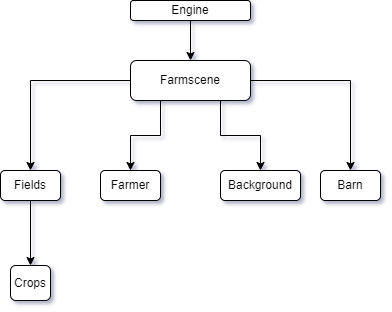

The diagram above was exported from draw.io. Its source (the exported page's mxGraphModel, read from the mxfile embedded in the PNG):
<mxGraphModel dx="1038" dy="547" grid="1" gridSize="10" guides="1" tooltips="1" connect="1" arrows="1" fold="1" page="1" pageScale="1" pageWidth="827" pageHeight="1169" math="0" shadow="0">
  <root>
    <mxCell id="WIyWlLk6GJQsqaUBKTNV-0" />
    <mxCell id="WIyWlLk6GJQsqaUBKTNV-1" parent="WIyWlLk6GJQsqaUBKTNV-0" />
    <mxCell id="yfSmC5mGcvPOX11YEds0-2" value="" style="edgeStyle=orthogonalEdgeStyle;rounded=0;orthogonalLoop=1;jettySize=auto;html=1;" edge="1" parent="WIyWlLk6GJQsqaUBKTNV-1" source="yfSmC5mGcvPOX11YEds0-0" target="yfSmC5mGcvPOX11YEds0-1">
      <mxGeometry relative="1" as="geometry">
        <Array as="points">
          <mxPoint x="370" y="195" />
          <mxPoint x="340" y="195" />
        </Array>
      </mxGeometry>
    </mxCell>
    <mxCell id="yfSmC5mGcvPOX11YEds0-3" style="edgeStyle=orthogonalEdgeStyle;rounded=0;orthogonalLoop=1;jettySize=auto;html=1;" edge="1" parent="WIyWlLk6GJQsqaUBKTNV-1" source="yfSmC5mGcvPOX11YEds0-0">
      <mxGeometry relative="1" as="geometry">
        <mxPoint x="560" y="230" as="targetPoint" />
      </mxGeometry>
    </mxCell>
    <mxCell id="yfSmC5mGcvPOX11YEds0-5" style="edgeStyle=orthogonalEdgeStyle;rounded=0;orthogonalLoop=1;jettySize=auto;html=1;" edge="1" parent="WIyWlLk6GJQsqaUBKTNV-1" source="yfSmC5mGcvPOX11YEds0-0">
      <mxGeometry relative="1" as="geometry">
        <mxPoint x="240" y="230" as="targetPoint" />
      </mxGeometry>
    </mxCell>
    <mxCell id="yfSmC5mGcvPOX11YEds0-17" style="edgeStyle=orthogonalEdgeStyle;rounded=0;orthogonalLoop=1;jettySize=auto;html=1;exitX=0.75;exitY=1;exitDx=0;exitDy=0;entryX=0.5;entryY=0;entryDx=0;entryDy=0;" edge="1" parent="WIyWlLk6GJQsqaUBKTNV-1" source="yfSmC5mGcvPOX11YEds0-0" target="yfSmC5mGcvPOX11YEds0-18">
      <mxGeometry relative="1" as="geometry">
        <mxPoint x="480" y="230" as="targetPoint" />
      </mxGeometry>
    </mxCell>
    <mxCell id="yfSmC5mGcvPOX11YEds0-0" value="Farmscene" style="rounded=1;whiteSpace=wrap;html=1;" vertex="1" parent="WIyWlLk6GJQsqaUBKTNV-1">
      <mxGeometry x="340" y="120" width="120" height="40" as="geometry" />
    </mxCell>
    <mxCell id="yfSmC5mGcvPOX11YEds0-1" value="Farmer" style="whiteSpace=wrap;html=1;rounded=1;" vertex="1" parent="WIyWlLk6GJQsqaUBKTNV-1">
      <mxGeometry x="310" y="230" width="60" height="30" as="geometry" />
    </mxCell>
    <mxCell id="yfSmC5mGcvPOX11YEds0-4" value="Barn" style="rounded=1;whiteSpace=wrap;html=1;" vertex="1" parent="WIyWlLk6GJQsqaUBKTNV-1">
      <mxGeometry x="530" y="230" width="60" height="30" as="geometry" />
    </mxCell>
    <mxCell id="yfSmC5mGcvPOX11YEds0-13" value="" style="edgeStyle=orthogonalEdgeStyle;rounded=0;orthogonalLoop=1;jettySize=auto;html=1;" edge="1" parent="WIyWlLk6GJQsqaUBKTNV-1" source="yfSmC5mGcvPOX11YEds0-6" target="yfSmC5mGcvPOX11YEds0-12">
      <mxGeometry relative="1" as="geometry" />
    </mxCell>
    <mxCell id="yfSmC5mGcvPOX11YEds0-6" value="Fields" style="rounded=1;whiteSpace=wrap;html=1;" vertex="1" parent="WIyWlLk6GJQsqaUBKTNV-1">
      <mxGeometry x="210" y="230" width="60" height="30" as="geometry" />
    </mxCell>
    <mxCell id="yfSmC5mGcvPOX11YEds0-7" value="Engine" style="rounded=1;whiteSpace=wrap;html=1;" vertex="1" parent="WIyWlLk6GJQsqaUBKTNV-1">
      <mxGeometry x="340" y="60" width="120" height="20" as="geometry" />
    </mxCell>
    <mxCell id="yfSmC5mGcvPOX11YEds0-10" value="" style="endArrow=classic;html=1;rounded=0;exitX=0.5;exitY=1;exitDx=0;exitDy=0;entryX=0.5;entryY=0;entryDx=0;entryDy=0;" edge="1" parent="WIyWlLk6GJQsqaUBKTNV-1" source="yfSmC5mGcvPOX11YEds0-7" target="yfSmC5mGcvPOX11YEds0-0">
      <mxGeometry width="50" height="50" relative="1" as="geometry">
        <mxPoint x="390" y="270" as="sourcePoint" />
        <mxPoint x="440" y="220" as="targetPoint" />
      </mxGeometry>
    </mxCell>
    <mxCell id="yfSmC5mGcvPOX11YEds0-12" value="Crops" style="rounded=1;whiteSpace=wrap;html=1;" vertex="1" parent="WIyWlLk6GJQsqaUBKTNV-1">
      <mxGeometry x="220" y="325" width="40" height="35" as="geometry" />
    </mxCell>
    <mxCell id="yfSmC5mGcvPOX11YEds0-18" value="Background" style="rounded=1;whiteSpace=wrap;html=1;" vertex="1" parent="WIyWlLk6GJQsqaUBKTNV-1">
      <mxGeometry x="430" y="230" width="80" height="30" as="geometry" />
    </mxCell>
  </root>
</mxGraphModel>